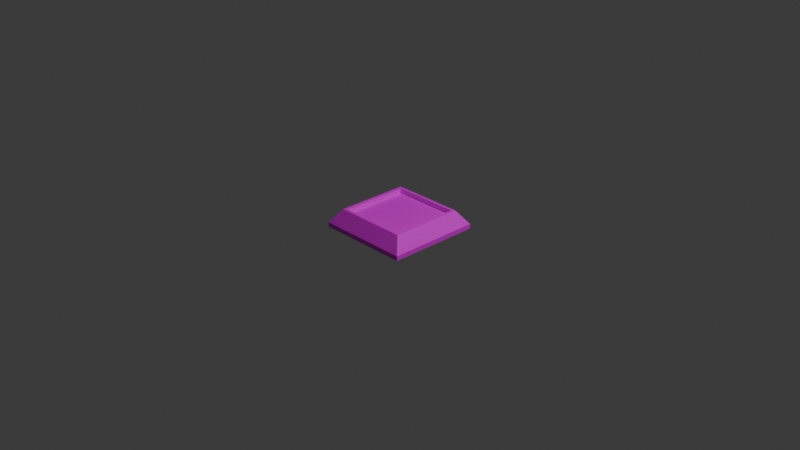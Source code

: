 # Source: Pressureplate.blend  (saved by Blender 5.2.45; exported with 4.5.12 LTS)
import bpy
from mathutils import Matrix  # noqa: F401  (used for matrix-valued properties, if any)

bpy.ops.wm.read_factory_settings(use_empty=True)
scene = bpy.context.scene
scene.name = 'Scene'

# ---- collections
col_collection = bpy.data.collections.new('Collection'); scene.collection.children.link(col_collection)

# ---- images (referenced by path relative to the original .blend; pixels are not part of the script)
import os
ASSET_DIR = os.environ.get("B2B_ASSET_DIR", "")  # directory of the original .blend (textures are referenced by path, not embedded)
HERE = os.path.dirname(os.path.abspath(__file__))  # packed textures are extracted next to this script under _unpacked/

def load_image(name, relpath, width, height, colorspace="sRGB"):
    """Load a texture the original file referenced (path relative to the .blend, or extracted next to this script)."""
    p = next((c for c in (os.path.join(HERE, relpath), os.path.join(ASSET_DIR, relpath)) if relpath and os.path.exists(c)), "")
    if p:
        img = bpy.data.images.load(p, check_existing=True)
        img.name = name
    else:  # same state as the original file: an image datablock whose file is absent (Cycles renders it pink)
        img = bpy.data.images.new(name, width, height)
        img.source = "FILE"
        img.filepath = "//" + (relpath or name)
    img.colorspace_settings.name = colorspace
    return img
img_t_pressureplate = load_image('T_Pressureplate', 'T_Pressureplate.png', 1024, 1024, 'sRGB')

# ---- materials (node trees are filled in below, after node groups)
mat_material = bpy.data.materials.new('Material')
mat_material.alpha_threshold = 0.0
mat_material.use_backface_culling_lightprobe_volume = False
mat_material.roughness = 0.5
mat_material.line_color = (0.0, 0.0, 0.0, 1.0)

# ---- material node trees
mat_material.use_nodes = True; mat_material.node_tree.nodes.clear()
_N = mat_material.node_tree.nodes; _L = mat_material.node_tree.links
n0 = _N.new('ShaderNodeOutputMaterial'); n0.name = 'Material Output'; n0.location = (200, 100)
n1 = _N.new('ShaderNodeBsdfPrincipled'); n1.name = 'Principled BSDF'; n1.location = (-200, 100)
n1.inputs[10].default_value = 0.005
n2 = _N.new('ShaderNodeTexImage'); n2.name = 'Image Texture'; n2.location = (-490, 75)
n2.image = img_t_pressureplate
_L.new(n1.outputs[0], n0.inputs[0])
_L.new(n2.outputs[0], n1.inputs[0])
n0.is_active_output = True

# ---- world
world_world = bpy.data.worlds.new('World'); scene.world = world_world
world_world.use_nodes = True; world_world.node_tree.nodes.clear()
_N = world_world.node_tree.nodes; _L = world_world.node_tree.links
n0 = _N.new('ShaderNodeOutputWorld'); n0.name = 'World Output'; n0.location = (200, 100)
n1 = _N.new('ShaderNodeBackground'); n1.name = 'Background'; n1.location = (-200, 100)
n1.inputs[0].default_value = (0.05088, 0.05088, 0.05088, 1.0)
_L.new(n1.outputs[0], n0.inputs[0])
n0.is_active_output = True
world_world.color = (0.05088, 0.05088, 0.05088)
world_world.sun_shadow_jitter_overblur = 0.0

# ---- cameras
cam_camera = bpy.data.cameras.new('Camera')
cam_camera.clip_end = 100.0
cam_camera.ortho_scale = 7.314

# ---- lights
light_light = bpy.data.lights.new('Light', 'POINT')
light_light.energy = 1000.0
light_light.shadow_soft_size = 0.1

# ---- meshes
me_cube = bpy.data.meshes.new('Cube')
me_cube.from_pydata([(0.368, 0.368, 0.1), (0.4, 0.4, -0.1), (0.368, -0.368, 0.1), (0.4, -0.4, -0.1), (-0.368, 0.368, 0.1), (-0.4, 0.4, -0.1), (-0.368, -0.368, 0.1), (-0.4, -0.4, -0.1), (-0.5085, 0.5085, -0.1), (-0.5085, -0.5085, -0.1), (0.5085, 0.5085, -0.1), (0.5085, 0.5085, -0.05), (-0.5085, -0.5085, -0.05), (0.5085, -0.5085, -0.05), (0.5085, -0.5085, -0.1), (-0.5085, 0.5085, -0.05), (0.4, -0.4, 0.1), (-0.4, -0.4, 0.1), (0.4, 0.4, 0.1), (-0.4, 0.4, 0.1), (0.368, -0.368, 0.05), (-0.368, -0.368, 0.05), (0.368, 0.368, 0.05), (-0.368, 0.368, 0.05), (-0.4, -0.062, -0.1), (0.4, -0.062, 0.1), (-0.5085, -0.07882, -0.1), (0.5085, -0.07882, -0.05), (0.368, -0.05704, 0.1), (0.368, -0.05704, 0.05), (-0.4, -0.062, 0.1), (0.4, -0.062, -0.1), (-0.5085, -0.07882, -0.05), (0.5085, -0.07882, -0.1), (-0.368, -0.05704, 0.1), (-0.368, -0.05704, 0.05), (-0.4, 0.062, 0.1), (0.4, 0.062, -0.1), (-0.5085, 0.07882, -0.05), (0.5085, 0.07882, -0.1), (-0.368, 0.05704, 0.1), (-0.368, 0.05704, 0.05), (-0.4, 0.062, -0.1), (0.4, 0.062, 0.1), (-0.5085, 0.07882, -0.1), (0.5085, 0.07882, -0.05), (0.368, 0.05704, 0.1), (0.368, 0.05704, 0.05), (0.062, -0.4, -0.1), (0.062, 0.4, 0.1), (0.07882, -0.5085, -0.1), (0.07882, 0.5085, -0.05), (0.05704, 0.368, 0.1), (0.05704, 0.368, 0.05), (0.05704, -0.368, 0.05), (0.05704, -0.368, 0.1), (0.07882, -0.5085, -0.05), (0.07882, 0.5085, -0.1), (0.062, -0.4, 0.1), (0.062, 0.4, -0.1), (0.062, 0.062, -0.1), (0.062, -0.062, -0.1), (0.05704, -0.05704, 0.05), (0.05704, 0.05704, 0.05), (-0.062, 0.4, -0.1), (-0.062, -0.4, 0.1), (-0.07882, 0.5085, -0.1), (-0.07882, -0.5085, -0.05), (-0.05704, -0.368, 0.1), (-0.05704, -0.368, 0.05), (-0.05704, 0.368, 0.05), (-0.05704, 0.368, 0.1), (-0.07882, 0.5085, -0.05), (-0.07882, -0.5085, -0.1), (-0.062, 0.4, 0.1), (-0.062, -0.4, -0.1), (-0.05704, 0.05704, 0.05), (-0.05704, -0.05704, 0.05), (-0.062, -0.062, -0.1), (-0.062, 0.062, -0.1)], [], [(34, 6, 21, 35), (36, 19, 15, 38), (24, 7, 9, 26), (61, 31, 3, 48), (37, 1, 10, 39), (65, 17, 12, 67), (73, 67, 12, 9), (44, 38, 15, 8), (33, 27, 13, 14), (57, 51, 11, 10), (25, 16, 13, 27), (64, 5, 8, 66), (49, 18, 11, 51), (48, 3, 14, 50), (68, 6, 17, 65), (28, 2, 16, 25), (40, 4, 19, 36), (52, 0, 18, 49), (77, 35, 21, 69), (55, 2, 20, 54), (71, 4, 23, 70), (46, 0, 22, 47), (56, 67, 73, 50), (72, 51, 57, 66), (59, 64, 66, 57), (74, 49, 51, 72), (75, 48, 50, 73), (77, 69, 54, 62), (55, 54, 69, 68), (71, 70, 53, 52), (59, 60, 79, 64), (70, 76, 63, 53), (76, 77, 62, 63), (60, 61, 78, 79), (17, 30, 32, 12), (3, 31, 33, 14), (9, 12, 32, 26), (6, 34, 30, 17), (2, 28, 29, 20), (34, 40, 36, 30), (43, 25, 27, 45), (39, 45, 27, 33), (26, 32, 38, 44), (42, 24, 26, 44), (30, 36, 38, 32), (55, 68, 65, 58), (4, 40, 41, 23), (5, 42, 44, 8), (59, 1, 37, 60), (10, 11, 45, 39), (18, 43, 45, 11), (0, 46, 43, 18), (70, 23, 41, 76), (76, 41, 35, 77), (46, 28, 25, 43), (31, 37, 39, 33), (60, 37, 31, 61), (40, 34, 35, 41), (28, 46, 47, 29), (58, 65, 67, 56), (61, 48, 75, 78), (16, 58, 56, 13), (14, 13, 56, 50), (47, 63, 62, 29), (22, 53, 63, 47), (0, 52, 53, 22), (29, 62, 54, 20), (2, 55, 58, 16), (1, 59, 57, 10), (24, 78, 75, 7), (42, 79, 78, 24), (5, 64, 79, 42), (6, 68, 69, 21), (4, 71, 74, 19), (7, 75, 73, 9), (19, 74, 72, 15), (8, 15, 72, 66), (71, 52, 49, 74)])
_uv = me_cube.uv_layers.new(name='UVMap')
_uv.uv.foreach_set('vector', [0.5728, 0.5886, 0.5969, 0.4743, 0.6508, 0.5266, 0.6318, 0.5955, 0.1977, 0.3251, 0.2181, 0.3883, 0.1408, 0.5549, 0.01925, 0.4012, 0.7666, 0.3419, 0.8581, 0.3551, 0.8755, 0.3837, 0.7646, 0.3751, 0.8008, 0.2089, 0.8258, 0.112, 0.9114, 0.1419, 0.8982, 0.2343, 0.7903, 0.1023, 0.6988, 0.08901, 0.6815, 0.06047, 0.7923, 0.06901, 0.2355, 0.1976, 0.1702, 0.233, 0.004699, 0.1539, 0.1507, 0.0225, 0.9179, 0.2842, 0.9885, 0.3093, 0.9032, 0.444, 0.8755, 0.3837, 0.7168, 0.3616, 0.6917, 0.4301, 0.5579, 0.3473, 0.6173, 0.3196, 0.8402, 0.08257, 0.8653, 0.01404, 0.999, 0.09687, 0.9397, 0.1245, 0.639, 0.16, 0.5685, 0.1348, 0.6538, 0.0001574, 0.6815, 0.06047, 0.3582, 0.231, 0.3301, 0.1664, 0.404, 0.0001573, 0.5338, 0.1471, 0.6587, 0.2098, 0.6455, 0.3022, 0.6173, 0.3196, 0.6251, 0.2078, 0.3203, 0.3559, 0.3859, 0.3212, 0.5568, 0.4004, 0.4061, 0.5399, 0.8982, 0.2343, 0.9114, 0.1419, 0.9397, 0.1245, 0.9318, 0.2363, 0.7155, 0.4624, 0.5969, 0.4743, 0.5864, 0.4625, 0.7134, 0.4528, 0.8953, 0.5914, 0.8659, 0.4577, 0.8769, 0.4443, 0.9067, 0.5885, 0.5681, 0.6246, 0.5705, 0.7538, 0.5571, 0.7647, 0.5577, 0.6255, 0.729, 0.7827, 0.871, 0.7727, 0.8839, 0.7871, 0.7303, 0.7941, 0.09318, 0.6562, 0.0001573, 0.6562, 0.0001573, 0.5632, 0.09318, 0.5632, 0.7502, 0.4612, 0.8659, 0.4577, 0.8169, 0.5194, 0.752, 0.5212, 0.69, 0.7777, 0.5705, 0.7538, 0.628, 0.6994, 0.6973, 0.7128, 0.895, 0.6334, 0.871, 0.7727, 0.807, 0.7112, 0.8274, 0.6318, 0.9998, 0.2478, 0.9885, 0.3093, 0.9179, 0.2842, 0.9318, 0.2363, 0.5571, 0.1963, 0.5685, 0.1348, 0.639, 0.16, 0.6251, 0.2078, 0.6684, 0.1743, 0.6587, 0.2098, 0.6251, 0.2078, 0.639, 0.16, 0.2897, 0.3666, 0.3203, 0.3559, 0.4061, 0.5399, 0.3474, 0.5629, 0.8886, 0.2698, 0.8982, 0.2343, 0.9318, 0.2363, 0.9179, 0.2842, 0.09318, 0.6562, 0.09318, 0.5632, 0.1273, 0.5632, 0.1273, 0.6562, 0.7502, 0.4612, 0.752, 0.5212, 0.7201, 0.5227, 0.7155, 0.4624, 0.69, 0.7777, 0.6973, 0.7128, 0.7299, 0.7184, 0.729, 0.7827, 0.6684, 0.1743, 0.7654, 0.1998, 0.7561, 0.2352, 0.6587, 0.2098, 0.09318, 0.7834, 0.09318, 0.6904, 0.1273, 0.6904, 0.1273, 0.7834, 0.09318, 0.6904, 0.09318, 0.6562, 0.1273, 0.6562, 0.1273, 0.6904, 0.7654, 0.1998, 0.8008, 0.2089, 0.7916, 0.2443, 0.7561, 0.2352, 0.1702, 0.233, 0.1884, 0.2953, 0.0001573, 0.3459, 0.004699, 0.1539, 0.9114, 0.1419, 0.8258, 0.112, 0.8402, 0.08257, 0.9397, 0.1245, 0.8755, 0.3837, 0.9032, 0.444, 0.7513, 0.444, 0.7646, 0.3751, 0.5969, 0.4743, 0.5728, 0.5886, 0.5631, 0.5855, 0.5864, 0.4625, 0.8659, 0.4577, 0.8953, 0.5914, 0.8267, 0.5968, 0.8169, 0.5194, 0.5728, 0.5886, 0.5681, 0.6246, 0.5577, 0.6255, 0.5631, 0.5855, 0.3691, 0.2589, 0.3582, 0.231, 0.5338, 0.1471, 0.5556, 0.2022, 0.7923, 0.06901, 0.8057, 0.0001573, 0.8653, 0.01404, 0.8402, 0.08257, 0.7646, 0.3751, 0.7513, 0.444, 0.6917, 0.4301, 0.7168, 0.3616, 0.7312, 0.3321, 0.7666, 0.3419, 0.7646, 0.3751, 0.7168, 0.3616, 0.1884, 0.2953, 0.1977, 0.3251, 0.01925, 0.4012, 0.0001573, 0.3459, 0.7502, 0.4612, 0.7155, 0.4624, 0.7134, 0.4528, 0.7513, 0.4515, 0.5705, 0.7538, 0.5681, 0.6246, 0.6296, 0.6267, 0.628, 0.6994, 0.6455, 0.3022, 0.7312, 0.3321, 0.7168, 0.3616, 0.6173, 0.3196, 0.6684, 0.1743, 0.6988, 0.08901, 0.7903, 0.1023, 0.7654, 0.1998, 0.6815, 0.06047, 0.6538, 0.0001574, 0.8057, 0.0001573, 0.7923, 0.06901, 0.3859, 0.3212, 0.3691, 0.2589, 0.5556, 0.2022, 0.5568, 0.4004, 0.871, 0.7727, 0.895, 0.6334, 0.9067, 0.636, 0.8839, 0.7871, 0.09318, 0.7834, 0.0001573, 0.7834, 0.0001573, 0.6904, 0.09318, 0.6904, 0.09318, 0.6904, 0.0001573, 0.6904, 0.0001573, 0.6562, 0.09318, 0.6562, 0.895, 0.6334, 0.8953, 0.5914, 0.9067, 0.5885, 0.9067, 0.636, 0.8258, 0.112, 0.7903, 0.1023, 0.7923, 0.06901, 0.8402, 0.08257, 0.7654, 0.1998, 0.7903, 0.1023, 0.8258, 0.112, 0.8008, 0.2089, 0.5681, 0.6246, 0.5728, 0.5886, 0.6318, 0.5955, 0.6296, 0.6267, 0.8953, 0.5914, 0.895, 0.6334, 0.8274, 0.6318, 0.8267, 0.5968, 0.264, 0.1879, 0.2355, 0.1976, 0.1507, 0.0225, 0.2062, 0.0001573, 0.8008, 0.2089, 0.8982, 0.2343, 0.8886, 0.2698, 0.7916, 0.2443, 0.3301, 0.1664, 0.264, 0.1879, 0.2062, 0.0001573, 0.404, 0.0001573, 0.9397, 0.1245, 0.999, 0.09687, 0.9998, 0.2478, 0.9318, 0.2363, 0.2203, 0.6904, 0.1273, 0.6904, 0.1273, 0.6562, 0.2203, 0.6562, 0.2203, 0.7834, 0.1273, 0.7834, 0.1273, 0.6904, 0.2203, 0.6904, 0.871, 0.7727, 0.729, 0.7827, 0.7299, 0.7184, 0.807, 0.7112, 0.2203, 0.6562, 0.1273, 0.6562, 0.1273, 0.5632, 0.2203, 0.5632, 0.8659, 0.4577, 0.7502, 0.4612, 0.7513, 0.4515, 0.8769, 0.4443, 0.6988, 0.08901, 0.6684, 0.1743, 0.639, 0.16, 0.6815, 0.06047, 0.7666, 0.3419, 0.7916, 0.2443, 0.8886, 0.2698, 0.8581, 0.3551, 0.7312, 0.3321, 0.7561, 0.2352, 0.7916, 0.2443, 0.7666, 0.3419, 0.6455, 0.3022, 0.6587, 0.2098, 0.7561, 0.2352, 0.7312, 0.3321, 0.5969, 0.4743, 0.7155, 0.4624, 0.7201, 0.5227, 0.6508, 0.5266, 0.5705, 0.7538, 0.69, 0.7777, 0.6867, 0.788, 0.5571, 0.7647, 0.8581, 0.3551, 0.8886, 0.2698, 0.9179, 0.2842, 0.8755, 0.3837, 0.2181, 0.3883, 0.2897, 0.3666, 0.3474, 0.5629, 0.1408, 0.5549, 0.6173, 0.3196, 0.5579, 0.3473, 0.5571, 0.1963, 0.6251, 0.2078, 0.69, 0.7777, 0.729, 0.7827, 0.7303, 0.7941, 0.6867, 0.788])
me_cube.materials.append(mat_material)
me_cube.use_mirror_vertex_groups = False
me_cube.update()
arm_armature = bpy.data.armatures.new('Armature')  # bones are not reproduced

# ---- objects
ob_cube = bpy.data.objects.new('Cube', me_cube)
ob_light = bpy.data.objects.new('Light', light_light)
ob_camera = bpy.data.objects.new('Camera', cam_camera)
ob_armature = bpy.data.objects.new('Armature', arm_armature)

# ---- transforms, parenting, visibility, modifiers, constraints
ob_cube.parent = ob_armature
ob_cube.location = (0.0, 0.0, 0.0)
ob_cube.lock_rotations_4d = False
ob_cube.empty_display_type = 'ARROWS'
ob_cube.lineart.crease_threshold = 0.0
_vg = ob_cube.vertex_groups.new(name='Bone')
_vg.add([20, 21, 22, 23, 29, 35, 41, 47, 53, 54, 62, 63, 69, 70, 76, 77], 1.0, 'REPLACE')
_m = ob_cube.modifiers.new('Armature', 'ARMATURE')
_m.object = ob_armature
ob_light.location = (4.076, 1.005, 5.904)
ob_light.rotation_euler = (0.6503, 0.05522, 1.866)
ob_light.lock_rotations_4d = False
ob_light.empty_display_type = 'ARROWS'
ob_light.color = (0.0, 0.0, 0.0, 0.0)
ob_light.lineart.crease_threshold = 0.0
ob_camera.location = (7.359, -6.926, 4.958)
ob_camera.rotation_euler = (1.109, 0.0, 0.8149)
ob_camera.lock_rotations_4d = False
ob_camera.empty_display_type = 'ARROWS'
ob_camera.color = (0.0, 0.0, 0.0, 0.0)
ob_camera.display_type = 'WIRE'
ob_camera.lineart.crease_threshold = 0.0
ob_armature.location = (0.0, 0.0, 0.0)
ob_armature.show_in_front = True

# ---- collection membership
col_collection.objects.link(ob_cube)
col_collection.objects.link(ob_light)
col_collection.objects.link(ob_camera)
col_collection.objects.link(ob_armature)

# ---- scene / render settings (as saved in the file)
scene.camera = ob_camera
scene.frame_start = 1; scene.frame_end = 24; scene.frame_set(23)
scene.render.engine = 'BLENDER_EEVEE_NEXT'
scene.render.bake_bias = 0.0
scene.render.bake_samples = 0
scene.render.compositor_device = 'GPU'
scene.eevee.use_volume_custom_range = False
scene.eevee.fast_gi_thickness_near = 0.1
scene.eevee.fast_gi_thickness_far = 0.0
scene.eevee.ray_tracing_options.screen_trace_thickness = 0.1
bpy.context.view_layer.update()
